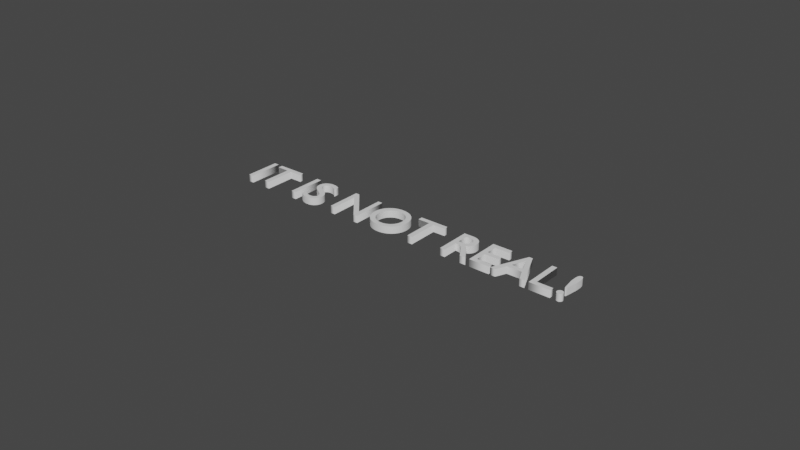 # Source: FakeEnemy.blend  (saved by Blender 2.93.21; exported with 4.5.12 LTS)
import bpy
from mathutils import Matrix  # noqa: F401  (used for matrix-valued properties, if any)

bpy.ops.wm.read_factory_settings(use_empty=True)
scene = bpy.context.scene
scene.name = 'Scene'

# ---- collections
col_collection = bpy.data.collections.new('Collection'); scene.collection.children.link(col_collection)

# ---- world
world_world = bpy.data.worlds.new('World'); scene.world = world_world
world_world.use_nodes = True; world_world.node_tree.nodes.clear()
_N = world_world.node_tree.nodes; _L = world_world.node_tree.links
n0 = _N.new('ShaderNodeOutputWorld'); n0.name = 'World Output'; n0.location = (300, 300)
n1 = _N.new('ShaderNodeBackground'); n1.name = 'Background'; n1.location = (10, 300)
n1.inputs[0].default_value = (0.05088, 0.05088, 0.05088, 1.0)
_L.new(n1.outputs[0], n0.inputs[0])
n0.is_active_output = True
world_world.color = (0.05088, 0.05088, 0.05088)
world_world.use_sun_shadow = False
world_world.sun_shadow_jitter_overblur = 0.0

# ---- curves / text
txt_text = bpy.data.curves.new('Text', 'FONT')
txt_text.dimensions = '2D'
txt_text.body = 'IT IS NOT REAL!'
txt_text.extrude = 0.07
txt_text.resolution_u = 64
txt_text.align_x = 'CENTER'

# ---- objects
ob_text = bpy.data.objects.new('Text', txt_text)

# ---- transforms, parenting, visibility, modifiers, constraints
ob_text.location = (0.0, 0.0, 0.0)

# ---- collection membership
scene.collection.objects.link(ob_text)

# ---- scene / render settings (as saved in the file)
scene.frame_start = 1; scene.frame_end = 250; scene.frame_set(1)
scene.render.engine = 'BLENDER_EEVEE_NEXT'
scene.cycles.use_denoising = False
scene.cycles.samples = 128
scene.cycles.sampling_pattern = 'TABULATED_SOBOL'
scene.cycles.use_adaptive_sampling = False
scene.cycles.use_light_tree = False
scene.view_settings.view_transform = 'Filmic'
bpy.context.view_layer.update()

# ---- added for rendering (the .blend has no active camera and no usable light): camera, sun
cam_auto = bpy.data.cameras.new('AutoCamera')
cam_auto.lens = 50.0
cam_auto.sensor_width = 36.0
cam_auto.clip_end = 1000.0
ob_auto_camera = bpy.data.objects.new('AutoCamera', cam_auto)
scene.collection.objects.link(ob_auto_camera)
ob_auto_camera.location = (11.0473, -12.9667, 8.85783)
ob_auto_camera.rotation_euler = (1.09748, -7.21219e-08, 0.694738)
scene.camera = ob_auto_camera
light_auto_sun = bpy.data.lights.new('AutoSun', 'SUN')
light_auto_sun.energy = 3.0
light_auto_sun.angle = 0.0523599
ob_auto_sun = bpy.data.objects.new('AutoSun', light_auto_sun)
scene.collection.objects.link(ob_auto_sun)
ob_auto_sun.rotation_euler = (0.872665, 0.174533, 0.523599)
bpy.context.view_layer.update()
